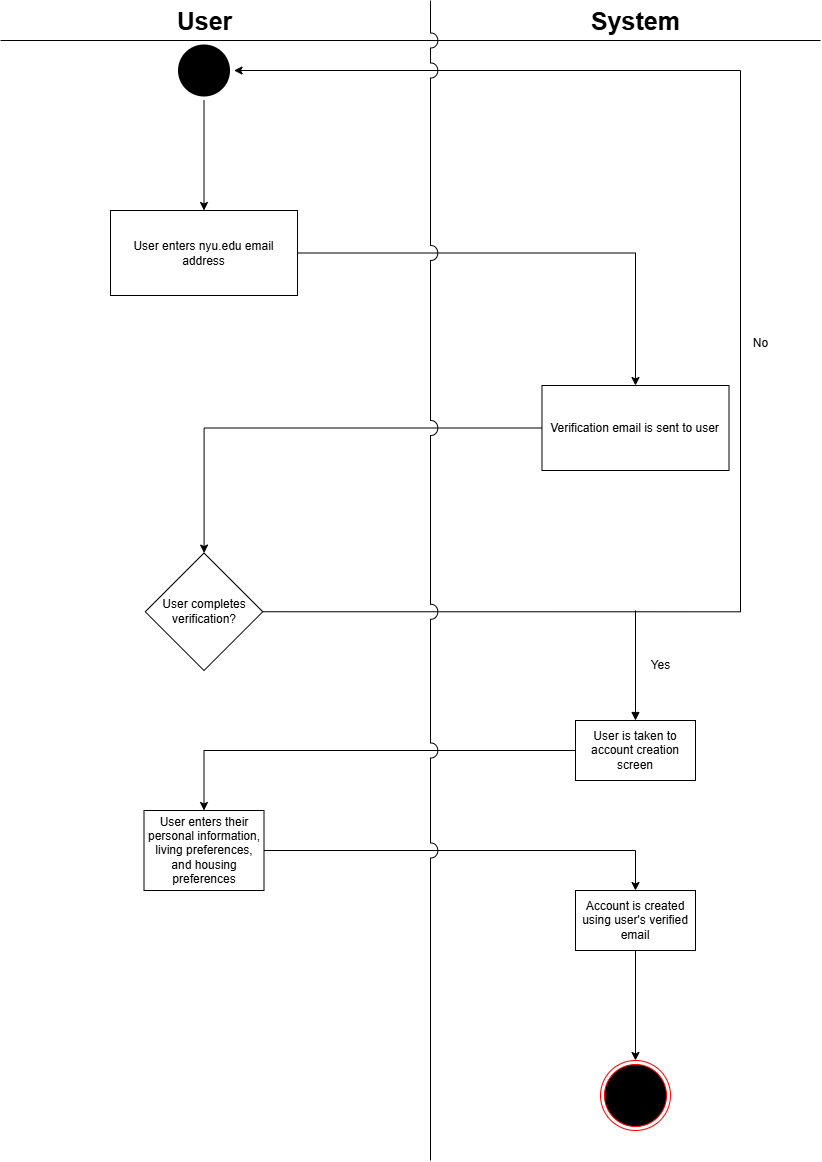

The diagram above was exported from draw.io. Its source (the exported page's mxGraphModel, read from the mxfile embedded in the PNG):
<mxGraphModel dx="1050" dy="565" grid="1" gridSize="10" guides="1" tooltips="1" connect="1" arrows="1" fold="1" page="1" pageScale="1" pageWidth="827" pageHeight="1169" math="0" shadow="0">
  <root>
    <mxCell id="0" />
    <mxCell id="1" parent="0" />
    <mxCell id="2GGHlbzOt9NwTNg-O2XN-4" style="edgeStyle=orthogonalEdgeStyle;rounded=0;orthogonalLoop=1;jettySize=auto;html=1;exitX=0.5;exitY=1;exitDx=0;exitDy=0;" parent="1" source="2GGHlbzOt9NwTNg-O2XN-1" target="2GGHlbzOt9NwTNg-O2XN-5" edge="1">
      <mxGeometry relative="1" as="geometry">
        <mxPoint x="460.0000000000002" y="240" as="targetPoint" />
      </mxGeometry>
    </mxCell>
    <mxCell id="2GGHlbzOt9NwTNg-O2XN-1" value="" style="ellipse;html=1;shape=endState;fillColor=#000000;strokeColor=none;" parent="1" vertex="1">
      <mxGeometry x="173.51" y="40" width="60" height="60" as="geometry" />
    </mxCell>
    <mxCell id="2GGHlbzOt9NwTNg-O2XN-7" value="" style="edgeStyle=orthogonalEdgeStyle;rounded=0;orthogonalLoop=1;jettySize=auto;html=1;" parent="1" source="2GGHlbzOt9NwTNg-O2XN-5" target="2GGHlbzOt9NwTNg-O2XN-6" edge="1">
      <mxGeometry relative="1" as="geometry" />
    </mxCell>
    <mxCell id="2GGHlbzOt9NwTNg-O2XN-5" value="User enters nyu.edu email address" style="html=1;whiteSpace=wrap;" parent="1" vertex="1">
      <mxGeometry x="110" y="210" width="187.01" height="85" as="geometry" />
    </mxCell>
    <mxCell id="2GGHlbzOt9NwTNg-O2XN-9" value="" style="edgeStyle=orthogonalEdgeStyle;rounded=0;orthogonalLoop=1;jettySize=auto;html=1;" parent="1" source="2GGHlbzOt9NwTNg-O2XN-6" target="2GGHlbzOt9NwTNg-O2XN-8" edge="1">
      <mxGeometry relative="1" as="geometry" />
    </mxCell>
    <mxCell id="2GGHlbzOt9NwTNg-O2XN-6" value="Verification email is sent to user" style="html=1;whiteSpace=wrap;" parent="1" vertex="1">
      <mxGeometry x="541.49" y="385" width="187.01" height="85" as="geometry" />
    </mxCell>
    <mxCell id="2GGHlbzOt9NwTNg-O2XN-12" style="edgeStyle=orthogonalEdgeStyle;rounded=0;orthogonalLoop=1;jettySize=auto;html=1;exitX=1;exitY=0.5;exitDx=0;exitDy=0;entryX=1;entryY=0.5;entryDx=0;entryDy=0;" parent="1" source="2GGHlbzOt9NwTNg-O2XN-8" target="2GGHlbzOt9NwTNg-O2XN-1" edge="1">
      <mxGeometry relative="1" as="geometry">
        <Array as="points">
          <mxPoint x="740" y="611" />
          <mxPoint x="740" y="70" />
        </Array>
      </mxGeometry>
    </mxCell>
    <mxCell id="2GGHlbzOt9NwTNg-O2XN-8" value="User completes verification?" style="rhombus;whiteSpace=wrap;html=1;" parent="1" vertex="1">
      <mxGeometry x="144.76" y="552.5" width="117.5" height="117.5" as="geometry" />
    </mxCell>
    <mxCell id="2GGHlbzOt9NwTNg-O2XN-13" value="No" style="text;html=1;align=center;verticalAlign=middle;resizable=0;points=[];autosize=1;strokeColor=none;fillColor=none;" parent="1" vertex="1">
      <mxGeometry x="740" y="328" width="40" height="30" as="geometry" />
    </mxCell>
    <mxCell id="-I2FazAefz8K5DmNRaL0-10" style="edgeStyle=orthogonalEdgeStyle;rounded=0;orthogonalLoop=1;jettySize=auto;html=1;exitX=0.5;exitY=1;exitDx=0;exitDy=0;" parent="1" source="2GGHlbzOt9NwTNg-O2XN-14" target="-I2FazAefz8K5DmNRaL0-9" edge="1">
      <mxGeometry relative="1" as="geometry" />
    </mxCell>
    <mxCell id="2GGHlbzOt9NwTNg-O2XN-14" value="Account is created using user's verified email" style="whiteSpace=wrap;html=1;" parent="1" vertex="1">
      <mxGeometry x="575" y="890" width="120" height="60" as="geometry" />
    </mxCell>
    <mxCell id="2GGHlbzOt9NwTNg-O2XN-16" value="Yes" style="text;html=1;align=center;verticalAlign=middle;resizable=0;points=[];autosize=1;strokeColor=none;fillColor=none;" parent="1" vertex="1">
      <mxGeometry x="640" y="650" width="40" height="30" as="geometry" />
    </mxCell>
    <mxCell id="2GGHlbzOt9NwTNg-O2XN-24" value="" style="endArrow=none;html=1;rounded=0;" parent="1" edge="1">
      <mxGeometry width="50" height="50" relative="1" as="geometry">
        <mxPoint y="40" as="sourcePoint" />
        <mxPoint x="820" y="40" as="targetPoint" />
      </mxGeometry>
    </mxCell>
    <mxCell id="2GGHlbzOt9NwTNg-O2XN-25" value="&lt;font style=&quot;font-size: 25px;&quot;&gt;&lt;b&gt;User&lt;/b&gt;&lt;/font&gt;" style="text;html=1;align=center;verticalAlign=middle;resizable=0;points=[];autosize=1;strokeColor=none;fillColor=none;" parent="1" vertex="1">
      <mxGeometry x="163.51" width="80" height="40" as="geometry" />
    </mxCell>
    <mxCell id="2GGHlbzOt9NwTNg-O2XN-26" value="&lt;font style=&quot;font-size: 25px;&quot;&gt;&lt;b&gt;System&lt;/b&gt;&lt;/font&gt;" style="text;html=1;align=center;verticalAlign=middle;resizable=0;points=[];autosize=1;strokeColor=none;fillColor=none;" parent="1" vertex="1">
      <mxGeometry x="580" width="110" height="40" as="geometry" />
    </mxCell>
    <mxCell id="-I2FazAefz8K5DmNRaL0-7" value="" style="edgeStyle=orthogonalEdgeStyle;rounded=0;orthogonalLoop=1;jettySize=auto;html=1;" parent="1" source="-I2FazAefz8K5DmNRaL0-1" target="-I2FazAefz8K5DmNRaL0-6" edge="1">
      <mxGeometry relative="1" as="geometry" />
    </mxCell>
    <mxCell id="-I2FazAefz8K5DmNRaL0-1" value="User is taken to account creation screen" style="rounded=0;whiteSpace=wrap;html=1;" parent="1" vertex="1">
      <mxGeometry x="574.99" y="720" width="120" height="60" as="geometry" />
    </mxCell>
    <mxCell id="-I2FazAefz8K5DmNRaL0-8" style="edgeStyle=orthogonalEdgeStyle;rounded=0;orthogonalLoop=1;jettySize=auto;html=1;entryX=0.5;entryY=0;entryDx=0;entryDy=0;" parent="1" source="-I2FazAefz8K5DmNRaL0-6" target="2GGHlbzOt9NwTNg-O2XN-14" edge="1">
      <mxGeometry relative="1" as="geometry" />
    </mxCell>
    <mxCell id="-I2FazAefz8K5DmNRaL0-6" value="User enters their personal information, living preferences, and housing preferences" style="rounded=0;whiteSpace=wrap;html=1;" parent="1" vertex="1">
      <mxGeometry x="143.5" y="810" width="120" height="80" as="geometry" />
    </mxCell>
    <mxCell id="-I2FazAefz8K5DmNRaL0-9" value="" style="ellipse;html=1;shape=endState;fillColor=#000000;strokeColor=#ff0000;" parent="1" vertex="1">
      <mxGeometry x="600" y="1060" width="70" height="70" as="geometry" />
    </mxCell>
    <mxCell id="-I2FazAefz8K5DmNRaL0-11" value="" style="endArrow=none;html=1;rounded=0;jumpStyle=arc;jumpSize=15;" parent="1" edge="1">
      <mxGeometry width="50" height="50" relative="1" as="geometry">
        <mxPoint x="430" y="1160" as="sourcePoint" />
        <mxPoint x="430" as="targetPoint" />
        <Array as="points">
          <mxPoint x="430" y="610" />
        </Array>
      </mxGeometry>
    </mxCell>
    <mxCell id="-I2FazAefz8K5DmNRaL0-13" value="" style="html=1;verticalAlign=bottom;endArrow=block;curved=0;rounded=0;entryX=0.5;entryY=0;entryDx=0;entryDy=0;" parent="1" target="-I2FazAefz8K5DmNRaL0-1" edge="1">
      <mxGeometry width="80" relative="1" as="geometry">
        <mxPoint x="635" y="610" as="sourcePoint" />
        <mxPoint x="640" y="640" as="targetPoint" />
      </mxGeometry>
    </mxCell>
  </root>
</mxGraphModel>